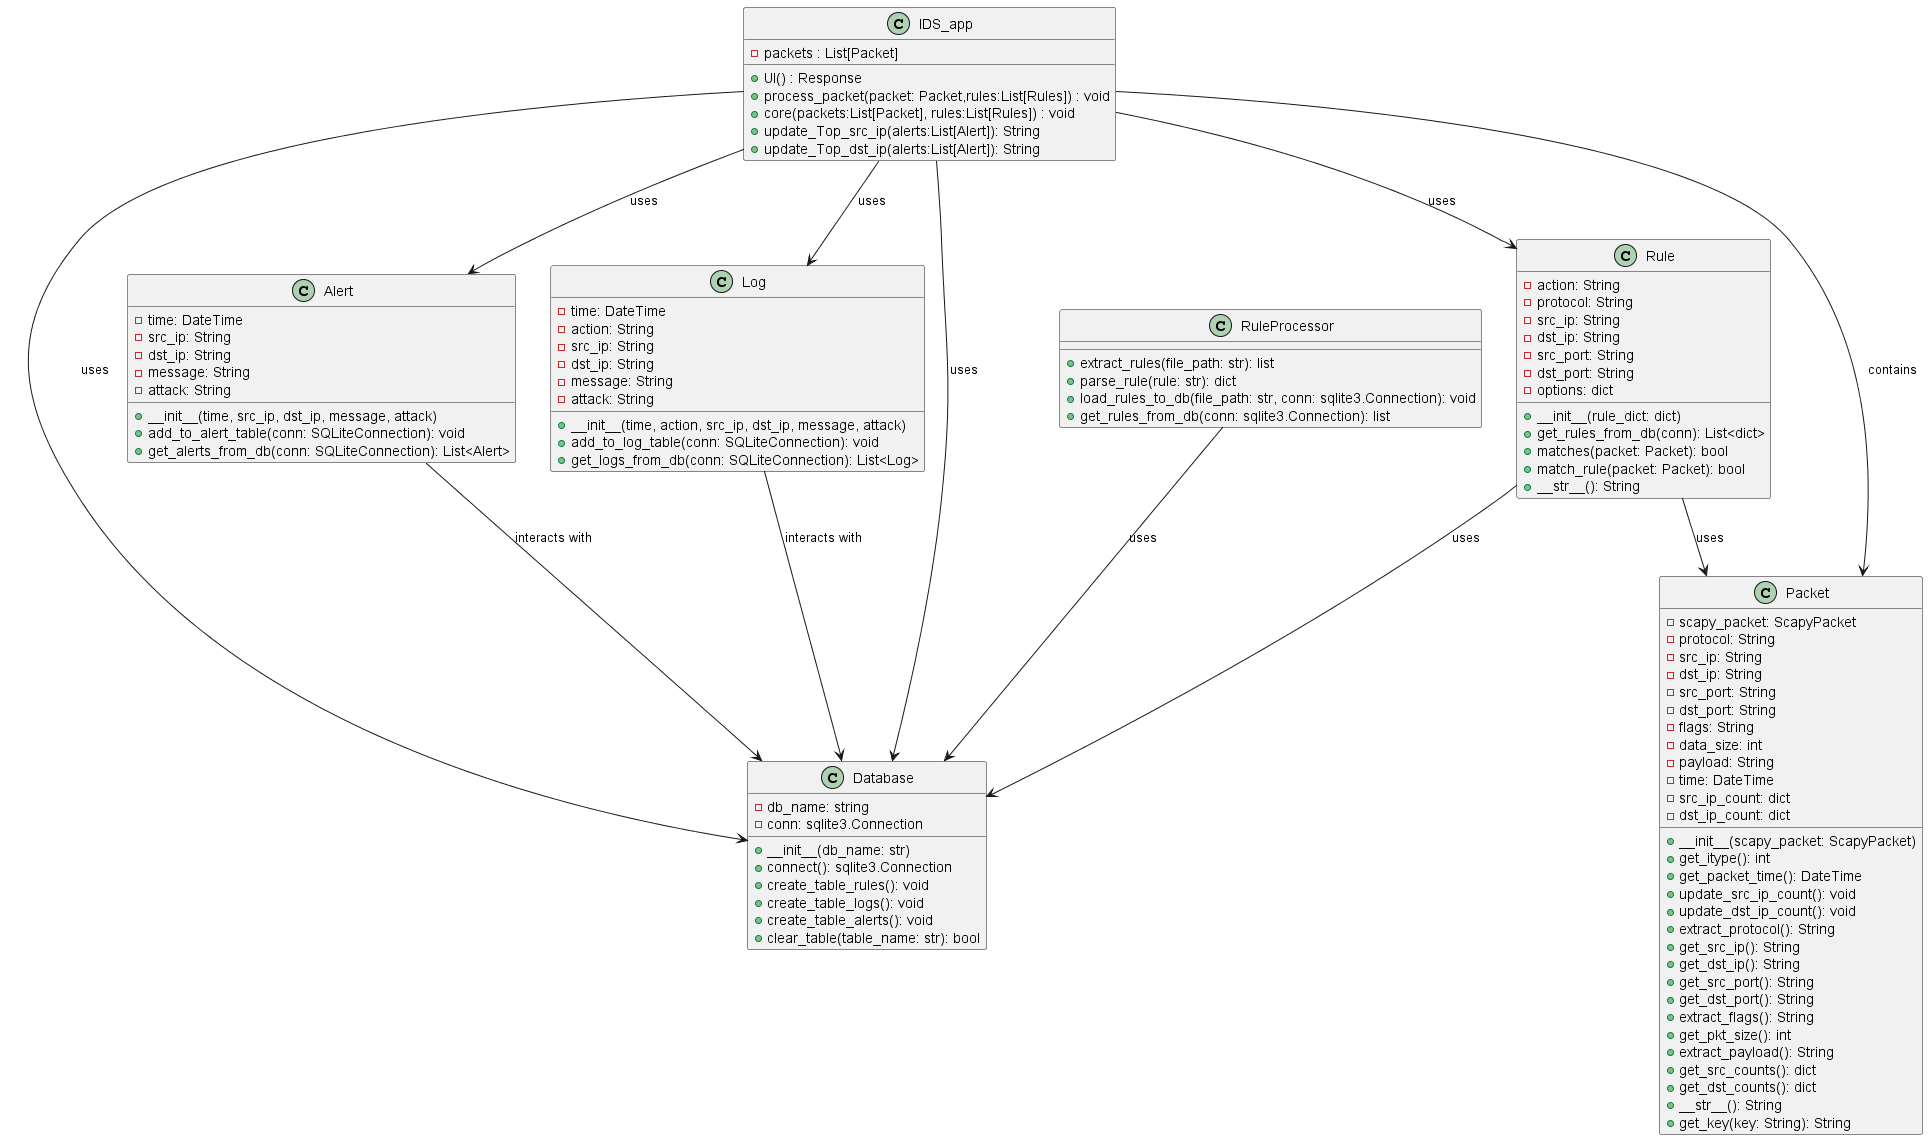

The diagram above was rendered by PlantUML. Its source (embedded in the PNG):
@startuml class_diagram

class IDS_app {
  - packets : List[Packet]
  
  + UI() : Response
  + process_packet(packet: Packet,rules:List[Rules]) : void
  + core(packets:List[Packet], rules:List[Rules]) : void
  + update_Top_src_ip(alerts:List[Alert]): String
  + update_Top_dst_ip(alerts:List[Alert]): String
}
class Database {
    - db_name: string
    - conn: sqlite3.Connection

    + __init__(db_name: str)
    + connect(): sqlite3.Connection
    + create_table_rules(): void
    + create_table_logs(): void
    + create_table_alerts(): void
    + clear_table(table_name: str): bool
}

class RuleProcessor {
    + extract_rules(file_path: str): list
    + parse_rule(rule: str): dict
    + load_rules_to_db(file_path: str, conn: sqlite3.Connection): void
    + get_rules_from_db(conn: sqlite3.Connection): list
}

class Packet {
    - scapy_packet: ScapyPacket
    - protocol: String
    - src_ip: String
    - dst_ip: String
    - src_port: String
    - dst_port: String
    - flags: String
    - data_size: int
    - payload: String
    - time: DateTime
    - src_ip_count: dict
    - dst_ip_count: dict

    + __init__(scapy_packet: ScapyPacket)
    + get_itype(): int
    + get_packet_time(): DateTime
    + update_src_ip_count(): void
    + update_dst_ip_count(): void
    + extract_protocol(): String
    + get_src_ip(): String
    + get_dst_ip(): String
    + get_src_port(): String
    + get_dst_port(): String
    + extract_flags(): String
    + get_pkt_size(): int
    + extract_payload(): String
    + get_src_counts(): dict
    + get_dst_counts(): dict
    + __str__(): String
    + get_key(key: String): String
}

class Alert {
    - time: DateTime
    - src_ip: String
    - dst_ip: String
    - message: String
    - attack: String

    + __init__(time, src_ip, dst_ip, message, attack)
    + add_to_alert_table(conn: SQLiteConnection): void
    + get_alerts_from_db(conn: SQLiteConnection): List<Alert>
}

class Log {
    - time: DateTime
    - action: String
    - src_ip: String
    - dst_ip: String
    - message: String
    - attack: String

    + __init__(time, action, src_ip, dst_ip, message, attack)
    + add_to_log_table(conn: SQLiteConnection): void
    + get_logs_from_db(conn: SQLiteConnection): List<Log>
}

class Rule {
    - action: String
    - protocol: String
    - src_ip: String
    - dst_ip: String
    - src_port: String
    - dst_port: String
    - options: dict

    + __init__(rule_dict: dict)
    + get_rules_from_db(conn): List<dict>
    + matches(packet: Packet): bool
    + match_rule(packet: Packet): bool
    + __str__(): String
}

IDS_app --> Packet : contains
IDS_app --> Rule : uses
IDS_app --> Log : uses
IDS_app --> Alert : uses
IDS_app --> Database : uses
IDS_app --> Database : uses

Rule --> Packet : uses

Log --> Database : interacts with

Alert --> Database : interacts with

RuleProcessor --> Database : uses
Rule --> Database : uses

@enduml